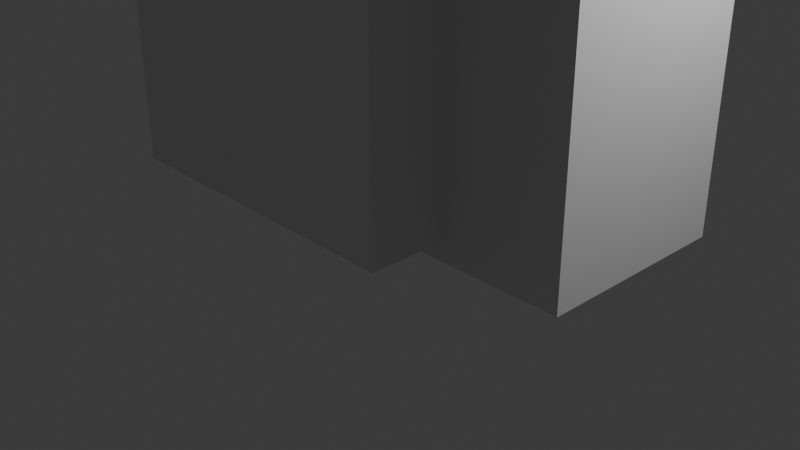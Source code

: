 # Source: Untitled.blend  (saved by Blender 5.0.119; exported with 4.5.12 LTS)
import bpy
from mathutils import Matrix  # noqa: F401  (used for matrix-valued properties, if any)

bpy.ops.wm.read_factory_settings(use_empty=True)
scene = bpy.context.scene
scene.name = 'Scene'

# ---- collections
col_collection = bpy.data.collections.new('Collection'); scene.collection.children.link(col_collection)

# ---- materials (node trees are filled in below, after node groups)
mat_material = bpy.data.materials.new('Material')
mat_material.alpha_threshold = 0.0
mat_material.use_backface_culling_lightprobe_volume = False
mat_material.roughness = 0.5
mat_material.line_color = (0.0, 0.0, 0.0, 1.0)
mat_material_002 = bpy.data.materials.new('Material.002')
mat_material_002.alpha_threshold = 0.0
mat_material_002.use_backface_culling_lightprobe_volume = False
mat_material_002.roughness = 0.5
mat_material_002.line_color = (0.0, 0.0, 0.0, 1.0)

# ---- material node trees
mat_material.use_nodes = True; mat_material.node_tree.nodes.clear()
_N = mat_material.node_tree.nodes; _L = mat_material.node_tree.links
n0 = _N.new('ShaderNodeOutputMaterial'); n0.name = 'Material Output'; n0.location = (200, 100)
n1 = _N.new('ShaderNodeBsdfPrincipled'); n1.name = 'Principled BSDF'; n1.location = (-200, 100)
_L.new(n1.outputs[0], n0.inputs[0])
n0.is_active_output = True
mat_material_002.use_nodes = True; mat_material_002.node_tree.nodes.clear()
_N = mat_material_002.node_tree.nodes; _L = mat_material_002.node_tree.links
n0 = _N.new('ShaderNodeOutputMaterial'); n0.name = 'Material Output'; n0.location = (200, 100)
n1 = _N.new('ShaderNodeBsdfPrincipled'); n1.name = 'Principled BSDF'; n1.location = (-200, 100)
_L.new(n1.outputs[0], n0.inputs[0])
n0.is_active_output = True

# ---- world
world_world = bpy.data.worlds.new('World'); scene.world = world_world
world_world.use_nodes = True; world_world.node_tree.nodes.clear()
_N = world_world.node_tree.nodes; _L = world_world.node_tree.links
n0 = _N.new('ShaderNodeOutputWorld'); n0.name = 'World Output'; n0.location = (200, 100)
n1 = _N.new('ShaderNodeBackground'); n1.name = 'Background'; n1.location = (-200, 100)
n1.inputs[0].default_value = (0.05088, 0.05088, 0.05088, 1.0)
_L.new(n1.outputs[0], n0.inputs[0])
n0.is_active_output = True
world_world.color = (0.05088, 0.05088, 0.05088)
world_world.sun_shadow_jitter_overblur = 0.0

# ---- cameras
cam_camera = bpy.data.cameras.new('Camera')
cam_camera.clip_end = 100.0
cam_camera.ortho_scale = 7.314

# ---- lights
light_light = bpy.data.lights.new('Light', 'POINT')
light_light.energy = 1000.0
light_light.shadow_soft_size = 0.1

# ---- meshes
me_cube = bpy.data.meshes.new('Cube')
me_cube.from_pydata([(1.0, 1.0, 1.0), (1.0, 1.0, -1.0), (1.0, -1.0, 1.0), (1.0, -1.0, -1.0), (-1.0, 1.0, 1.0), (-1.0, 1.0, -1.0), (-1.0, -1.0, 1.0), (-1.0, -1.0, -1.0)], [], [(0, 4, 6, 2), (3, 2, 6, 7), (7, 6, 4, 5), (5, 1, 3, 7), (1, 0, 2, 3), (5, 4, 0, 1)])
_uv = me_cube.uv_layers.new(name='UVMap')
_uv.uv.foreach_set('vector', [0.625, 0.5, 0.875, 0.5, 0.875, 0.75, 0.625, 0.75, 0.375, 0.75, 0.625, 0.75, 0.625, 1.0, 0.375, 1.0, 0.375, 0.0, 0.625, 0.0, 0.625, 0.25, 0.375, 0.25, 0.125, 0.5, 0.375, 0.5, 0.375, 0.75, 0.125, 0.75, 0.375, 0.5, 0.625, 0.5, 0.625, 0.75, 0.375, 0.75, 0.375, 0.25, 0.625, 0.25, 0.625, 0.5, 0.375, 0.5])
me_cube.materials.append(mat_material)
me_cube.use_mirror_vertex_groups = False
me_cube.update()
me_cube_002 = bpy.data.meshes.new('Cube.002')
me_cube_002.from_pydata([(1.0, 1.0, 1.0), (1.0, 1.0, -1.0), (1.0, -1.0, 1.0), (1.0, -1.0, -1.0), (-1.0, 1.0, 1.0), (-1.0, 1.0, -1.0), (-1.0, -1.0, 1.0), (-1.0, -1.0, -1.0)], [], [(0, 4, 6, 2), (3, 2, 6, 7), (7, 6, 4, 5), (5, 1, 3, 7), (1, 0, 2, 3), (5, 4, 0, 1)])
_uv = me_cube_002.uv_layers.new(name='UVMap')
_uv.uv.foreach_set('vector', [0.625, 0.5, 0.875, 0.5, 0.875, 0.75, 0.625, 0.75, 0.375, 0.75, 0.625, 0.75, 0.625, 1.0, 0.375, 1.0, 0.375, 0.0, 0.625, 0.0, 0.625, 0.25, 0.375, 0.25, 0.125, 0.5, 0.375, 0.5, 0.375, 0.75, 0.125, 0.75, 0.375, 0.5, 0.625, 0.5, 0.625, 0.75, 0.375, 0.75, 0.375, 0.25, 0.625, 0.25, 0.625, 0.5, 0.375, 0.5])
me_cube_002.materials.append(mat_material_002)
me_cube_002.use_mirror_vertex_groups = False
me_cube_002.update()

# ---- objects
ob_cube = bpy.data.objects.new('Cube', me_cube)
ob_light = bpy.data.objects.new('Light', light_light)
ob_camera = bpy.data.objects.new('Camera', cam_camera)
ob_cube_001 = bpy.data.objects.new('Cube.001', me_cube_002)

# ---- transforms, parenting, visibility, modifiers, constraints
ob_cube.location = (0.0, 0.0, 3.5)
ob_cube.scale = (2.838, 1.0, 3.0)
ob_cube.lock_rotations_4d = False
ob_cube.empty_display_type = 'ARROWS'
ob_cube.lineart.crease_threshold = 0.0
ob_light.location = (4.076, 1.005, 5.904)
ob_light.rotation_euler = (0.6503, 0.05522, 1.866)
ob_light.lock_rotations_4d = False
ob_light.empty_display_type = 'ARROWS'
ob_light.color = (0.0, 0.0, 0.0, 0.0)
ob_light.lineart.crease_threshold = 0.0
ob_camera.location = (7.359, -6.926, 4.958)
ob_camera.rotation_euler = (1.109, 0.0, 0.8149)
ob_camera.lock_rotations_4d = False
ob_camera.empty_display_type = 'ARROWS'
ob_camera.color = (0.0, 0.0, 0.0, 0.0)
ob_camera.display_type = 'WIRE'
ob_camera.lineart.crease_threshold = 0.0
ob_cube_001.location = (0.0, 0.0, 3.0)
ob_cube_001.scale = (1.6, 1.8, 2.303)
ob_cube_001.lock_rotations_4d = False
ob_cube_001.empty_display_type = 'ARROWS'
ob_cube_001.lineart.crease_threshold = 0.0

# ---- collection membership
col_collection.objects.link(ob_cube)
col_collection.objects.link(ob_light)
col_collection.objects.link(ob_camera)
col_collection.objects.link(ob_cube_001)

# ---- scene / render settings (as saved in the file)
scene.camera = ob_camera
scene.frame_start = 1; scene.frame_end = 250; scene.frame_set(1)
scene.render.engine = 'BLENDER_EEVEE_NEXT'
scene.render.bake_bias = 0.0
scene.render.bake_samples = 0
scene.cycles.sampling_pattern = 'TABULATED_SOBOL'
scene.eevee.use_volume_custom_range = False
bpy.context.view_layer.update()
